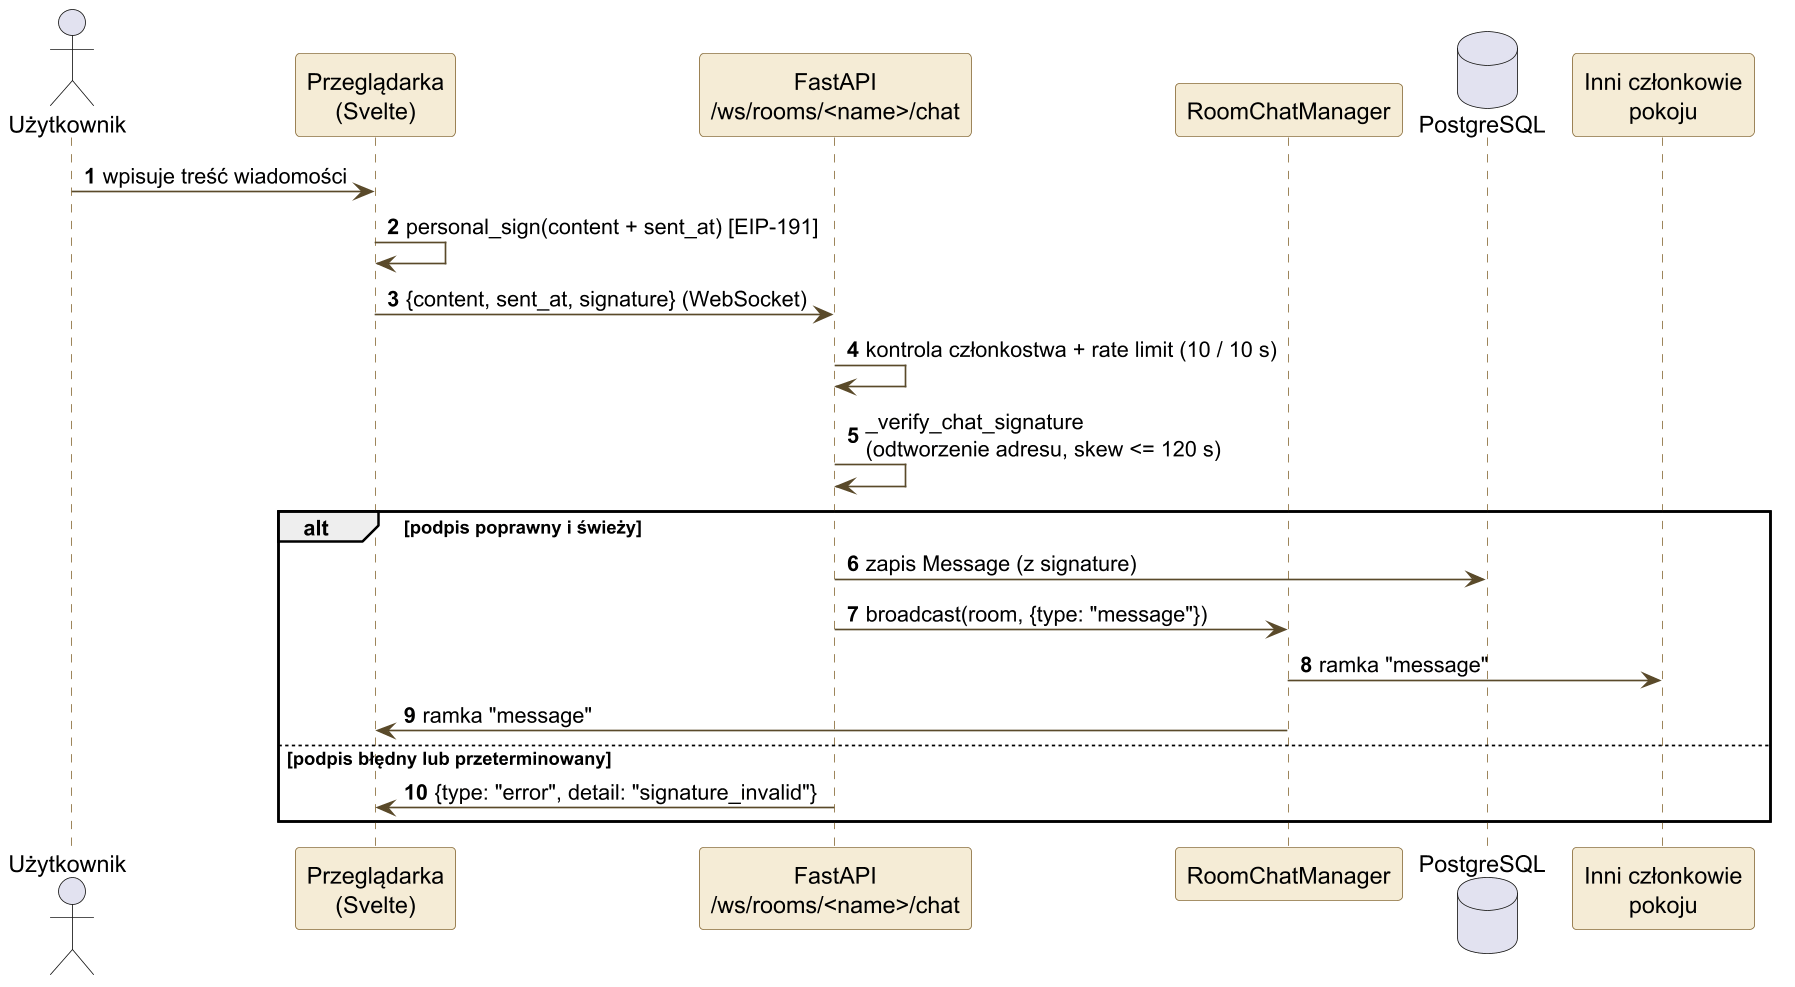

The diagram above was rendered by PlantUML. Its source (embedded in the PNG):
@startuml sekwencja-czat
skinparamlocked dpi 160
' Sekwencja: wysłanie podpisanej wiadomości na czacie (EIP-191)
skinparam backgroundColor #FFFFFF
skinparam shadowing false
skinparam sequence {
  ArrowColor #5a4a2a
  LifeLineBorderColor #8a6d3b
  ParticipantBackgroundColor #f5ecd6
  ParticipantBorderColor #8a6d3b
}
autonumber

actor Użytkownik as U
participant "Przeglądarka\n(Svelte)" as B
participant "FastAPI\n/ws/rooms/<name>/chat" as API
participant "RoomChatManager" as M
database "PostgreSQL" as DB
participant "Inni członkowie\npokoju" as O

U -> B : wpisuje treść wiadomości
B -> B : personal_sign(content + sent_at) [EIP-191]
B -> API : {content, sent_at, signature} (WebSocket)
API -> API : kontrola członkostwa + rate limit (10 / 10 s)
API -> API : _verify_chat_signature\n(odtworzenie adresu, skew <= 120 s)
alt podpis poprawny i świeży
  API -> DB : zapis Message (z signature)
  API -> M : broadcast(room, {type: "message"})
  M -> O : ramka "message"
  M -> B : ramka "message"
else podpis błędny lub przeterminowany
  API -> B : {type: "error", detail: "signature_invalid"}
end
@enduml